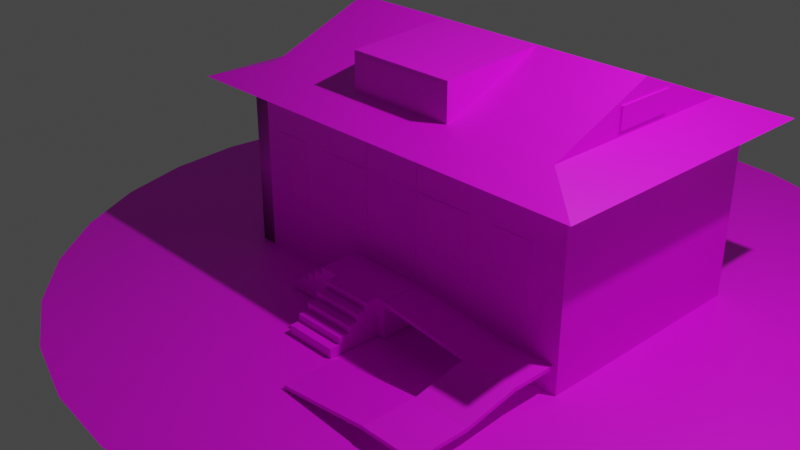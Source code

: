 # Source: museo.blend  (saved by Blender 3.6.11; exported with 4.5.12 LTS)
import bpy
from mathutils import Matrix  # noqa: F401  (used for matrix-valued properties, if any)

bpy.ops.wm.read_factory_settings(use_empty=True)
scene = bpy.context.scene
scene.name = 'Scene'

# ---- collections
col_collection = bpy.data.collections.new('Collection'); scene.collection.children.link(col_collection)

# ---- images (referenced by path relative to the original .blend; pixels are not part of the script)
import os
ASSET_DIR = os.environ.get("B2B_ASSET_DIR", "")  # directory of the original .blend (textures are referenced by path, not embedded)
HERE = os.path.dirname(os.path.abspath(__file__))  # packed textures are extracted next to this script under _unpacked/

def load_image(name, relpath, width, height, colorspace="sRGB"):
    """Load a texture the original file referenced (path relative to the .blend, or extracted next to this script)."""
    p = next((c for c in (os.path.join(HERE, relpath), os.path.join(ASSET_DIR, relpath)) if relpath and os.path.exists(c)), "")
    if p:
        img = bpy.data.images.load(p, check_existing=True)
        img.name = name
    else:  # same state as the original file: an image datablock whose file is absent (Cycles renders it pink)
        img = bpy.data.images.new(name, width, height)
        img.source = "FILE"
        img.filepath = "//" + (relpath or name)
    img.colorspace_settings.name = colorspace
    return img
img_raw_plank_wall_disp_2k_png = load_image('raw_plank_wall_disp_2k.png', 'raw_plank_wall_disp_2k.png', 1024, 1024, 'sRGB')
img_woodplanksworn001_albedo_2k_jpg = load_image('WoodPlanksWorn001_ALBEDO_2K.jpg', 'WoodPlanksWorn001_ALBEDO_2K.jpg', 1024, 1024, 'sRGB')
img_roofshinglesold002_ao_2k_metalness_png = load_image('RoofShinglesOld002_AO_2K_METALNESS.png', 'RoofShinglesOld002_AO_2K_METALNESS.png', 1024, 1024, 'sRGB')
img_windows_glass_3194_3948_small_jpg = load_image('windows_glass_3194_3948_Small.jpg', 'windows_glass_3194_3948_Small.jpg', 1024, 1024, 'sRGB')
img_wood_pattern_001_ambientocclusion_jpg = load_image('Wood_Pattern_001_ambientOcclusion.jpg', 'Wood_Pattern_001_ambientOcclusion.jpg', 1024, 1024, 'sRGB')
img_ganges_river_pebbles_diff_2k_jpg = load_image('ganges_river_pebbles_diff_2k.jpg', 'ganges_river_pebbles_diff_2k.jpg', 1024, 1024, 'sRGB')
img_green_metal_rust_disp_2k_png = load_image('green_metal_rust_disp_2k.png', 'green_metal_rust_disp_2k.png', 1024, 1024, 'sRGB')
img_square_cobblestone_disp_2k_png = load_image('square_cobblestone_disp_2k.png', 'square_cobblestone_disp_2k.png', 1024, 1024, 'sRGB')
img_metal_plate_disp_2k_png = load_image('metal_plate_disp_2k.png', 'metal_plate_disp_2k.png', 1024, 1024, 'sRGB')
img_av49df9b7ac0c2b9bda00_jpg = load_image('av49df9b7ac0c2b9bda00.jpg', 'av49df9b7ac0c2b9bda00.jpg', 1024, 1024, 'sRGB')

# ---- materials (node trees are filled in below, after node groups)
mat_woodwall = bpy.data.materials.new('WoodWall')
mat_woodwall.alpha_threshold = 0.0
mat_woodwall.use_transparent_shadow = False
mat_woodwall.roughness = 0.5
mat_woodwall.line_color = (0.0, 0.0, 0.0, 1.0)
mat_woodpillar = bpy.data.materials.new('WoodPillar')
mat_woodpillar.alpha_threshold = 0.0
mat_woodpillar.use_transparent_shadow = False
mat_woodpillar.diffuse_color = (0.8, 0.6337, 0.4222, 1.0)
mat_woodpillar.roughness = 0.5
mat_woodpillar.line_color = (0.0, 0.0, 0.0, 1.0)
mat_woodroof = bpy.data.materials.new('WoodRoof')
mat_woodroof.use_transparent_shadow = False
mat_window = bpy.data.materials.new('window')
mat_window.use_transparent_shadow = False
mat_door = bpy.data.materials.new('door')
mat_door.alpha_threshold = 0.0
mat_door.use_transparent_shadow = False
mat_door.roughness = 0.5
mat_door.line_color = (0.0, 0.0, 0.0, 1.0)
mat_pebblefloor = bpy.data.materials.new('pebbleFloor')
mat_pebblefloor.alpha_threshold = 0.0
mat_pebblefloor.use_transparent_shadow = False
mat_pebblefloor.roughness = 0.5
mat_pebblefloor.line_color = (0.0, 0.0, 0.0, 1.0)
mat_greenmetalrust = bpy.data.materials.new('greenmetalrust')
mat_greenmetalrust.use_transparent_shadow = False
mat_squarecobblestone = bpy.data.materials.new('SquareCobblestone')
mat_squarecobblestone.use_transparent_shadow = False
mat_metalplate = bpy.data.materials.new('MetalPlate')
mat_metalplate.use_transparent_shadow = False
mat_windowshutter = bpy.data.materials.new('windowshutter')
mat_windowshutter.use_transparent_shadow = False

# ---- material node trees
mat_woodwall.use_nodes = True; mat_woodwall.node_tree.nodes.clear()
_N = mat_woodwall.node_tree.nodes; _L = mat_woodwall.node_tree.links
n0 = _N.new('ShaderNodeOutputMaterial'); n0.name = 'Material Output'; n0.location = (300, 300)
n1 = _N.new('ShaderNodeBsdfPrincipled'); n1.name = 'Principled BSDF'; n1.location = (10, 300)
n1.distribution = 'GGX'
n1.subsurface_method = 'RANDOM_WALK_SKIN'
n1.inputs[3].default_value = 1.45
n1.inputs[27].default_value = (0.0, 0.0, 0.0, 1.0)
n1.inputs[28].default_value = 1.0
n2 = _N.new('ShaderNodeTexImage'); n2.name = 'Image Texture'; n2.location = (-280, 280)
n2.image = img_raw_plank_wall_disp_2k_png
_L.new(n1.outputs[0], n0.inputs[0])
_L.new(n2.outputs[0], n1.inputs[0])
n0.is_active_output = True
mat_woodpillar.use_nodes = True; mat_woodpillar.node_tree.nodes.clear()
_N = mat_woodpillar.node_tree.nodes; _L = mat_woodpillar.node_tree.links
n0 = _N.new('ShaderNodeOutputMaterial'); n0.name = 'Material Output'; n0.location = (300, 300)
n1 = _N.new('ShaderNodeBsdfPrincipled'); n1.name = 'Principled BSDF'; n1.location = (10, 300)
n1.distribution = 'GGX'
n1.subsurface_method = 'RANDOM_WALK_SKIN'
n1.inputs[3].default_value = 1.45
n1.inputs[27].default_value = (0.0, 0.0, 0.0, 1.0)
n1.inputs[28].default_value = 1.0
n2 = _N.new('ShaderNodeTexImage'); n2.name = 'Image Texture'; n2.location = (-280, 280)
n2.image = img_woodplanksworn001_albedo_2k_jpg
n2.extension = 'CLIP'
_L.new(n1.outputs[0], n0.inputs[0])
_L.new(n2.outputs[0], n1.inputs[0])
n0.is_active_output = True
mat_woodroof.use_nodes = True; mat_woodroof.node_tree.nodes.clear()
_N = mat_woodroof.node_tree.nodes; _L = mat_woodroof.node_tree.links
n0 = _N.new('ShaderNodeBsdfPrincipled'); n0.name = 'Principled BSDF'; n0.location = (10, 300)
n0.distribution = 'GGX'
n0.subsurface_method = 'RANDOM_WALK_SKIN'
n0.inputs[3].default_value = 1.45
n0.inputs[27].default_value = (0.0, 0.0, 0.0, 1.0)
n0.inputs[28].default_value = 1.0
n1 = _N.new('ShaderNodeOutputMaterial'); n1.name = 'Material Output'; n1.location = (300, 300)
n2 = _N.new('ShaderNodeTexImage'); n2.name = 'Image Texture'; n2.location = (-280, 280)
n2.image = img_roofshinglesold002_ao_2k_metalness_png
_L.new(n0.outputs[0], n1.inputs[0])
_L.new(n2.outputs[0], n0.inputs[0])
n1.is_active_output = True
mat_window.use_nodes = True; mat_window.node_tree.nodes.clear()
_N = mat_window.node_tree.nodes; _L = mat_window.node_tree.links
n0 = _N.new('ShaderNodeBsdfPrincipled'); n0.name = 'Principled BSDF'; n0.location = (10, 300)
n0.distribution = 'GGX'
n0.subsurface_method = 'RANDOM_WALK_SKIN'
n0.inputs[3].default_value = 1.45
n0.inputs[27].default_value = (0.0, 0.0, 0.0, 1.0)
n0.inputs[28].default_value = 1.0
n1 = _N.new('ShaderNodeOutputMaterial'); n1.name = 'Material Output'; n1.location = (300, 300)
n2 = _N.new('ShaderNodeTexImage'); n2.name = 'Image Texture'; n2.location = (-280, 280)
n2.image = img_windows_glass_3194_3948_small_jpg
_L.new(n0.outputs[0], n1.inputs[0])
_L.new(n2.outputs[0], n0.inputs[0])
n1.is_active_output = True
mat_door.use_nodes = True; mat_door.node_tree.nodes.clear()
_N = mat_door.node_tree.nodes; _L = mat_door.node_tree.links
n0 = _N.new('ShaderNodeOutputMaterial'); n0.name = 'Material Output'; n0.location = (300, 300)
n1 = _N.new('ShaderNodeBsdfPrincipled'); n1.name = 'Principled BSDF'; n1.location = (10, 300)
n1.distribution = 'GGX'
n1.subsurface_method = 'RANDOM_WALK_SKIN'
n1.inputs[3].default_value = 1.45
n1.inputs[27].default_value = (0.0, 0.0, 0.0, 1.0)
n1.inputs[28].default_value = 1.0
n2 = _N.new('ShaderNodeTexImage'); n2.name = 'Image Texture'; n2.location = (-280, 280)
n2.image = img_wood_pattern_001_ambientocclusion_jpg
_L.new(n1.outputs[0], n0.inputs[0])
_L.new(n2.outputs[0], n1.inputs[0])
n0.is_active_output = True
mat_pebblefloor.use_nodes = True; mat_pebblefloor.node_tree.nodes.clear()
_N = mat_pebblefloor.node_tree.nodes; _L = mat_pebblefloor.node_tree.links
n0 = _N.new('ShaderNodeOutputMaterial'); n0.name = 'Material Output'; n0.location = (300, 300)
n1 = _N.new('ShaderNodeBsdfPrincipled'); n1.name = 'Principled BSDF'; n1.location = (10, 300)
n1.distribution = 'GGX'
n1.subsurface_method = 'RANDOM_WALK_SKIN'
n1.inputs[3].default_value = 1.45
n1.inputs[27].default_value = (0.0, 0.0, 0.0, 1.0)
n1.inputs[28].default_value = 1.0
n2 = _N.new('ShaderNodeTexImage'); n2.name = 'Image Texture'; n2.location = (-280, 280)
n2.image = img_ganges_river_pebbles_diff_2k_jpg
_L.new(n1.outputs[0], n0.inputs[0])
_L.new(n2.outputs[0], n1.inputs[0])
n0.is_active_output = True
mat_greenmetalrust.use_nodes = True; mat_greenmetalrust.node_tree.nodes.clear()
_N = mat_greenmetalrust.node_tree.nodes; _L = mat_greenmetalrust.node_tree.links
n0 = _N.new('ShaderNodeBsdfPrincipled'); n0.name = 'Principled BSDF'; n0.location = (10, 300)
n0.distribution = 'GGX'
n0.subsurface_method = 'RANDOM_WALK_SKIN'
n0.inputs[3].default_value = 1.45
n0.inputs[27].default_value = (0.0, 0.0, 0.0, 1.0)
n0.inputs[28].default_value = 1.0
n1 = _N.new('ShaderNodeOutputMaterial'); n1.name = 'Material Output'; n1.location = (300, 300)
n2 = _N.new('ShaderNodeTexImage'); n2.name = 'Image Texture'; n2.location = (-280, 280)
n2.image = img_green_metal_rust_disp_2k_png
_L.new(n0.outputs[0], n1.inputs[0])
_L.new(n2.outputs[0], n0.inputs[0])
n1.is_active_output = True
mat_squarecobblestone.use_nodes = True; mat_squarecobblestone.node_tree.nodes.clear()
_N = mat_squarecobblestone.node_tree.nodes; _L = mat_squarecobblestone.node_tree.links
n0 = _N.new('ShaderNodeBsdfPrincipled'); n0.name = 'Principled BSDF'; n0.location = (10, 300)
n0.distribution = 'GGX'
n0.subsurface_method = 'RANDOM_WALK_SKIN'
n0.inputs[3].default_value = 1.45
n0.inputs[27].default_value = (0.0, 0.0, 0.0, 1.0)
n0.inputs[28].default_value = 1.0
n1 = _N.new('ShaderNodeOutputMaterial'); n1.name = 'Material Output'; n1.location = (300, 300)
n2 = _N.new('ShaderNodeTexImage'); n2.name = 'Image Texture'; n2.location = (-280, 280)
n2.image = img_square_cobblestone_disp_2k_png
_L.new(n0.outputs[0], n1.inputs[0])
_L.new(n2.outputs[0], n0.inputs[0])
n1.is_active_output = True
mat_metalplate.use_nodes = True; mat_metalplate.node_tree.nodes.clear()
_N = mat_metalplate.node_tree.nodes; _L = mat_metalplate.node_tree.links
n0 = _N.new('ShaderNodeBsdfPrincipled'); n0.name = 'Principled BSDF'; n0.location = (10, 300)
n0.distribution = 'GGX'
n0.subsurface_method = 'RANDOM_WALK_SKIN'
n0.inputs[3].default_value = 1.45
n0.inputs[27].default_value = (0.0, 0.0, 0.0, 1.0)
n0.inputs[28].default_value = 1.0
n1 = _N.new('ShaderNodeOutputMaterial'); n1.name = 'Material Output'; n1.location = (300, 300)
n2 = _N.new('ShaderNodeTexImage'); n2.name = 'Image Texture'; n2.location = (-280, 280)
n2.image = img_metal_plate_disp_2k_png
_L.new(n0.outputs[0], n1.inputs[0])
_L.new(n2.outputs[0], n0.inputs[0])
n1.is_active_output = True
mat_windowshutter.use_nodes = True; mat_windowshutter.node_tree.nodes.clear()
_N = mat_windowshutter.node_tree.nodes; _L = mat_windowshutter.node_tree.links
n0 = _N.new('ShaderNodeBsdfPrincipled'); n0.name = 'Principled BSDF'; n0.location = (10, 300)
n0.distribution = 'GGX'
n0.subsurface_method = 'RANDOM_WALK_SKIN'
n0.inputs[3].default_value = 1.45
n0.inputs[27].default_value = (0.0, 0.0, 0.0, 1.0)
n0.inputs[28].default_value = 1.0
n1 = _N.new('ShaderNodeOutputMaterial'); n1.name = 'Material Output'; n1.location = (300, 300)
n2 = _N.new('ShaderNodeTexImage'); n2.name = 'Image Texture'; n2.location = (-280, 280)
n2.image = img_av49df9b7ac0c2b9bda00_jpg
_L.new(n0.outputs[0], n1.inputs[0])
_L.new(n2.outputs[0], n0.inputs[0])
n1.is_active_output = True

# ---- world
world_world = bpy.data.worlds.new('World'); scene.world = world_world
world_world.use_nodes = True; world_world.node_tree.nodes.clear()
_N = world_world.node_tree.nodes; _L = world_world.node_tree.links
n0 = _N.new('ShaderNodeOutputWorld'); n0.name = 'World Output'; n0.location = (300, 300)
n1 = _N.new('ShaderNodeBackground'); n1.name = 'Background'; n1.location = (10, 300)
n1.inputs[0].default_value = (0.05088, 0.05088, 0.05088, 1.0)
_L.new(n1.outputs[0], n0.inputs[0])
n0.is_active_output = True
world_world.color = (0.05088, 0.05088, 0.05088)
world_world.use_sun_shadow = False
world_world.sun_shadow_jitter_overblur = 0.0

# ---- cameras
cam_camera = bpy.data.cameras.new('Camera')
cam_camera.clip_end = 100.0
cam_camera.ortho_scale = 7.314

# ---- lights
light_light = bpy.data.lights.new('Light', 'POINT')
light_light.transmission_factor = 0.0
light_light.energy = 1000.0
light_light.shadow_soft_size = 0.1
light_light.shadow_maximum_resolution = 0.006
light_light.use_absolute_resolution = True

# ---- meshes
me_cube_006 = bpy.data.meshes.new('Cube.006')
me_cube_006.from_pydata([(-1.0, -1.0, -1.0), (-1.0, -1.0, 1.0), (-1.0, 1.0, -1.0), (-1.0, 1.0, 1.0), (1.0, -1.0, -1.0), (1.0, -1.0, 1.0), (1.0, 1.0, -1.0), (1.0, 1.0, 1.0)], [], [(0, 1, 3, 2), (2, 3, 7, 6), (6, 7, 5, 4), (4, 5, 1, 0), (2, 6, 4, 0), (7, 3, 1, 5)])
_uv = me_cube_006.uv_layers.new(name='UVMap')
_uv.uv.foreach_set('vector', [8.94e-09, 0.6667, 1.655e-09, 0.3333, 0.08333, 0.3333, 0.08333, 0.6667, 0.08333, 0.6667, 0.08333, 0.3333, 0.1667, 0.3333, 0.1667, 0.6667, 0.1667, 0.6667, 0.1667, 0.3333, 0.25, 0.3333, 0.25, 0.6667, 0.003922, 1.001, 0.003922, 0.00851, 1.0, 0.00851, 1.0, 1.001, 0.1667, 1.0, 0.1667, 0.6667, 0.25, 0.6667, 0.25, 1.0, 0.1667, 0.3333, 0.1667, -1.457e-08, 0.25, -2.186e-08, 0.25, 0.3333])
me_cube_006.materials.append(mat_woodwall)
me_cube_006.update()
me_cube_007 = bpy.data.meshes.new('Cube.007')
me_cube_007.from_pydata([(-1.0, -1.0, -1.0), (-1.0, -1.0, 1.0), (-1.0, 1.0, -1.0), (-1.0, 1.0, 1.0), (1.0, -1.0, -1.0), (1.0, -1.0, 1.0), (1.0, 1.0, -1.0), (1.0, 1.0, 1.0)], [], [(0, 1, 3, 2), (2, 3, 7, 6), (6, 7, 5, 4), (4, 5, 1, 0), (2, 6, 4, 0), (7, 3, 1, 5)])
_uv = me_cube_007.uv_layers.new(name='UVMap')
_uv.uv.foreach_set('vector', [0.375, 0.0, 0.625, 0.0, 0.625, 0.25, 0.375, 0.25, 0.9973, 0.03608, 0.9964, 1.006, -9.224e-05, 1.003, 0.0008145, 0.03323, 0.375, 0.5, 0.625, 0.5, 0.625, 0.75, 0.375, 0.75, 0.375, 0.75, 0.625, 0.75, 0.625, 1.0, 0.375, 1.0, 0.125, 0.5, 0.375, 0.5, 0.375, 0.75, 0.125, 0.75, 0.625, 0.5, 0.875, 0.5, 0.875, 0.75, 0.625, 0.75])
me_cube_007.materials.append(mat_woodwall)
me_cube_007.update()
me_cube_008 = bpy.data.meshes.new('Cube.008')
me_cube_008.from_pydata([(-1.0, -1.0, -1.0), (-1.0, -1.0, 1.0), (-1.0, 1.0, -1.0), (-1.0, 1.0, 1.0), (1.0, -1.0, -1.0), (1.0, -1.0, 1.0), (1.0, 1.0, -1.0), (1.0, 1.0, 1.0)], [], [(0, 1, 3, 2), (2, 3, 7, 6), (6, 7, 5, 4), (4, 5, 1, 0), (2, 6, 4, 0), (7, 3, 1, 5)])
_uv = me_cube_008.uv_layers.new(name='UVMap')
_uv.uv.foreach_set('vector', [8.94e-09, 0.6667, 1.655e-09, 0.3333, 0.08333, 0.3333, 0.08333, 0.6667, 0.002127, 1.006, 0.002127, 0.00851, 1.003, 0.00851, 1.003, 1.006, 0.001794, 1.001, 0.001794, 0.003588, 0.08513, 0.003588, 0.08513, 1.001, 0.25, 0.6667, 0.25, 0.3333, 0.3333, 0.3333, 0.3333, 0.6667, 0.1667, 1.0, 0.1667, 0.6667, 0.25, 0.6667, 0.25, 1.0, 0.1667, 0.3333, 0.1667, -1.457e-08, 0.25, -2.186e-08, 0.25, 0.3333])
me_cube_008.materials.append(mat_woodwall)
me_cube_008.update()
me_cube_009 = bpy.data.meshes.new('Cube.009')
me_cube_009.from_pydata([(-1.0, -1.0, -1.0), (-1.0, -1.0, 1.0), (-1.0, 1.0, -1.0), (-1.0, 1.0, 1.0), (1.0, -1.0, -1.0), (1.0, -1.0, 1.0), (1.0, 1.0, -1.0), (1.0, 1.0, 1.0)], [], [(0, 1, 3, 2), (2, 3, 7, 6), (6, 7, 5, 4), (4, 5, 1, 0), (2, 6, 4, 0), (7, 3, 1, 5)])
_uv = me_cube_009.uv_layers.new(name='UVMap')
_uv.uv.foreach_set('vector', [0.001941, 1.005, 0.001941, -0.001961, 0.07526, -0.001961, 0.07526, 1.005, 0.375, 0.25, 0.625, 0.25, 0.625, 0.5, 0.375, 0.5, 0.9026, 1.003, 0.9026, 0.005883, 0.9981, 0.005883, 0.9981, 1.003, 1.003, 0.004883, 1.003, 1.007, 0.001941, 1.007, 0.001941, 0.004883, 0.125, 0.5, 0.375, 0.5, 0.375, 0.75, 0.125, 0.75, 0.625, 0.5, 0.875, 0.5, 0.875, 0.75, 0.625, 0.75])
me_cube_009.materials.append(mat_woodwall)
me_cube_009.update()
me_cube_010 = bpy.data.meshes.new('Cube.010')
me_cube_010.from_pydata([(-1.0, -1.0, -1.0), (-1.0, -1.0, 1.0), (-1.0, 1.0, -1.0), (-1.0, 1.0, 1.0), (1.0, -1.0, -1.0), (1.0, -1.0, 1.0), (1.0, 1.0, -1.0), (1.0, 1.0, 1.0)], [], [(0, 1, 3, 2), (2, 3, 7, 6), (6, 7, 5, 4), (4, 5, 1, 0), (2, 6, 4, 0), (7, 3, 1, 5)])
_uv = me_cube_010.uv_layers.new(name='UVMap')
_uv.uv.foreach_set('vector', [0.121, 0.9999, 0.121, 0.0001, 0.2186, 0.0001, 0.2186, 0.9999, 9.996e-05, 0.6667, 0.1667, 0.6667, 0.1667, 0.8333, 9.996e-05, 0.8333, 9.996e-05, 0.8333, 0.1667, 0.8333, 0.1667, 0.9999, 9.996e-05, 0.9999, 0.3998, 0.0421, 0.3998, 0.9917, 0.2707, 0.9917, 0.2707, 0.0421, 9.998e-05, 0.6665, 0.6665, 0.6665, 0.6665, 9.998e-05, 9.998e-05, 9.998e-05, 0.1667, 0.8333, 0.3333, 0.8333, 0.3333, 0.9999, 0.1667, 0.9999])
me_cube_010.materials.append(mat_woodpillar)
me_cube_010.update()
me_cube_011 = bpy.data.meshes.new('Cube.011')
me_cube_011.from_pydata([(-1.1, -1.0, -1.0), (-1.1, 1.0, -1.0), (1.1, -1.0, -1.0), (1.1, 1.0, -1.0), (-0.8391, -0.7143, 1.0), (-0.8391, 0.7143, 1.0), (0.8391, -0.7143, 1.0), (0.8391, 0.7143, 1.0), (-0.8391, 0.0, 6.0), (0.8391, 0.0, 6.0), (0.2797, 0.0, 6.0), (-0.2797, 0.0, 6.0), (0.2797, -0.7143, 5.262), (-0.2797, -0.7143, 5.262), (-0.2797, -0.7143, 1.0), (0.2797, -0.7143, 1.0)], [], [(1, 3, 2, 0), (8, 4, 14, 15, 6, 9, 10, 11), (4, 8, 5), (2, 6, 15, 14, 4, 0), (7, 9, 6), (5, 8, 11, 10, 9, 7), (0, 4, 5, 1), (3, 7, 6, 2), (1, 5, 7, 3), (12, 13, 14, 15), (11, 14, 13), (15, 10, 12), (12, 10, 11, 13)])
_uv = me_cube_011.uv_layers.new(name='UVMap')
_uv.uv.foreach_set('vector', [0.2173, 0.7605, 0.2173, 0.9995, 4.836e-09, 0.9995, -5.611e-09, 0.7605, 0.9687, 0.8364, 0.9687, 0.2932, 0.6464, 0.2932, 0.3241, 0.2932, 0.001742, 0.2932, 0.001743, 0.8364, 0.3241, 0.8364, 0.6464, 0.8364, 0.5645, 0.2279, 0.4869, 0.7706, 0.4093, 0.2279, 0.09622, 0.2195, 0.2032, 0.002183, 0.4326, 0.002183, 0.6619, 0.002183, 0.8913, 0.002183, 0.9983, 0.2195, 0.5095, 0.3413, 0.4734, 0.8852, 0.4272, 0.344, 0.1241, 0.1934, 0.1241, 0.7366, 0.3411, 0.7366, 0.5581, 0.7366, 0.775, 0.7366, 0.775, 0.1934, 0.01646, 0.22, 0.1445, 0.001648, 0.797, 0.001237, 0.9299, 0.2195, 0.99, 0.3261, 0.8473, 0.5444, 0.1336, 0.5444, -0.009089, 0.3261, 0.9822, 0.002577, 0.8676, 0.2196, 0.1224, 0.2182, 0.005277, 0.0006905, 0.4038, 0.1602, 0.7336, 0.1602, 0.7336, 0.6233, 0.4038, 0.6233, 0.04807, 0.9112, 0.9506, 0.3271, 0.9571, 0.8715, 0.1831, 0.2248, 0.8386, 0.6257, 0.1832, 0.6219, 0.3698, 0.7651, 0.3698, 0.2369, 0.7599, 0.2369, 0.7599, 0.7651])
me_cube_011.materials.append(mat_woodroof)
me_cube_011.update()
me_cube = bpy.data.meshes.new('Cube')
me_cube.from_pydata([(-1.959, -0.3874, -0.1409), (-1.959, -0.3874, 0.1175), (-1.959, 0.3874, -0.1409), (-1.959, 0.3874, 0.1175), (1.959, -0.3874, -0.1409), (1.959, -0.3874, 0.1175), (1.959, 0.3874, -0.1409), (1.959, 0.3874, 0.1175)], [], [(0, 1, 3, 2), (2, 3, 7, 6), (6, 7, 5, 4), (4, 5, 1, 0), (2, 6, 4, 0), (7, 3, 1, 5)])
_uv = me_cube.uv_layers.new(name='UVMap')
_uv.uv.foreach_set('vector', [0.3073, 0.201, 0.3073, 0.6359, 0.4255, 0.6359, 0.4255, 0.201, 0.375, 0.25, 0.625, 0.25, 0.625, 0.5, 0.375, 0.5, 0.513, 0.2077, 0.513, 0.6342, 0.3956, 0.6342, 0.3956, 0.2077, 0.375, 0.75, 0.625, 0.75, 0.625, 1.0, 0.375, 1.0, 0.125, 0.5, 0.375, 0.5, 0.375, 0.75, 0.125, 0.75, 0.625, 0.5, 0.875, 0.5, 0.875, 0.75, 0.625, 0.75])
me_cube.materials.append(mat_window)
me_cube.update()
me_cube_001 = bpy.data.meshes.new('Cube.001')
me_cube_001.from_pydata([(-1.959, -0.3874, -0.1409), (-1.959, -0.3874, 0.1175), (-1.959, 0.3874, -0.1409), (-1.959, 0.3874, 0.1175), (-1.817, -0.3874, -0.1409), (-1.817, -0.3874, 0.1175), (-1.817, 0.3874, -0.1409), (-1.817, 0.3874, 0.1175)], [], [(0, 1, 3, 2), (2, 3, 7, 6), (6, 7, 5, 4), (4, 5, 1, 0), (2, 6, 4, 0), (7, 3, 1, 5)])
_uv = me_cube_001.uv_layers.new(name='UVMap')
_uv.uv.foreach_set('vector', [0.2812, 0.4235, 0.2812, 0.1982, 0.3953, 0.1982, 0.3953, 0.4235, 0.375, 0.25, 0.625, 0.25, 0.625, 0.5, 0.375, 0.5, 0.375, 0.5, 0.625, 0.5, 0.625, 0.75, 0.375, 0.75, 0.375, 0.75, 0.625, 0.75, 0.625, 1.0, 0.375, 1.0, 0.125, 0.5, 0.375, 0.5, 0.375, 0.75, 0.125, 0.75, 0.625, 0.5, 0.875, 0.5, 0.875, 0.75, 0.625, 0.75])
me_cube_001.materials.append(mat_window)
me_cube_001.update()
me_cube_002 = bpy.data.meshes.new('Cube.002')
me_cube_002.from_pydata([(-1.959, -0.3874, -0.1409), (-1.959, -0.3874, 0.1175), (-1.959, 0.3874, -0.1409), (-1.959, 0.3874, 0.1175), (-1.817, -0.3874, -0.1409), (-1.817, -0.3874, 0.1175), (-1.817, 0.3874, -0.1409), (-1.817, 0.3874, 0.1175)], [], [(0, 1, 3, 2), (2, 3, 7, 6), (6, 7, 5, 4), (4, 5, 1, 0), (2, 6, 4, 0), (7, 3, 1, 5)])
_uv = me_cube_002.uv_layers.new(name='UVMap')
_uv.uv.foreach_set('vector', [0.2769, 0.5385, 0.2769, 0.3119, 0.3985, 0.3119, 0.3985, 0.5385, 0.375, 0.25, 0.625, 0.25, 0.625, 0.5, 0.375, 0.5, 0.375, 0.5, 0.625, 0.5, 0.625, 0.75, 0.375, 0.75, 0.375, 0.75, 0.625, 0.75, 0.625, 1.0, 0.375, 1.0, 0.125, 0.5, 0.375, 0.5, 0.375, 0.75, 0.125, 0.75, 0.625, 0.5, 0.875, 0.5, 0.875, 0.75, 0.625, 0.75])
me_cube_002.materials.append(mat_window)
me_cube_002.update()
me_cube_003 = bpy.data.meshes.new('Cube.003')
me_cube_003.from_pydata([(-1.959, -0.3874, -0.4546), (-1.959, -0.3874, 0.3225), (-1.959, 0.3874, -0.4546), (-1.959, 0.3874, 0.3225), (-1.817, -0.3874, -0.4546), (-1.817, -0.3874, 0.3225), (-1.817, 0.3874, -0.4546), (-1.817, 0.3874, 0.3225)], [], [(0, 1, 3, 2), (2, 3, 7, 6), (6, 7, 5, 4), (4, 5, 1, 0), (2, 6, 4, 0), (7, 3, 1, 5)])
_uv = me_cube_003.uv_layers.new(name='UVMap')
_uv.uv.foreach_set('vector', [0.000961, 0.002461, 2.014, 0.002461, 2.014, 0.9981, 0.000961, 0.9981, 0.375, 0.25, 0.625, 0.25, 0.625, 0.5, 0.375, 0.5, 0.375, 0.5, 0.625, 0.5, 0.625, 0.75, 0.375, 0.75, 0.375, 0.75, 0.625, 0.75, 0.625, 1.0, 0.375, 1.0, 0.125, 0.5, 0.375, 0.5, 0.375, 0.75, 0.125, 0.75, 0.625, 0.5, 0.875, 0.5, 0.875, 0.75, 0.625, 0.75])
me_cube_003.materials.append(mat_door)
me_cube_003.update()
me_cube_004 = bpy.data.meshes.new('Cube.004')
me_cube_004.from_pydata([(-1.959, -0.3874, -0.1409), (-1.959, -0.3874, 0.1175), (-1.959, 0.3874, -0.1409), (-1.959, 0.3874, 0.1175), (-1.817, -0.3874, -0.1409), (-1.817, -0.3874, 0.1175), (-1.817, 0.3874, -0.1409), (-1.817, 0.3874, 0.1175)], [], [(0, 1, 3, 2), (2, 3, 7, 6), (6, 7, 5, 4), (4, 5, 1, 0), (2, 6, 4, 0), (7, 3, 1, 5)])
_uv = me_cube_004.uv_layers.new(name='UVMap')
_uv.uv.foreach_set('vector', [0.2814, 0.5252, 0.2814, 0.3166, 0.3972, 0.3166, 0.3972, 0.5252, 0.375, 0.25, 0.625, 0.25, 0.625, 0.5, 0.375, 0.5, 0.375, 0.5, 0.625, 0.5, 0.625, 0.75, 0.375, 0.75, 0.375, 0.75, 0.625, 0.75, 0.625, 1.0, 0.375, 1.0, 0.125, 0.5, 0.375, 0.5, 0.375, 0.75, 0.125, 0.75, 0.625, 0.5, 0.875, 0.5, 0.875, 0.75, 0.625, 0.75])
me_cube_004.materials.append(mat_window)
me_cube_004.update()
me_cube_005 = bpy.data.meshes.new('Cube.005')
me_cube_005.from_pydata([(-1.959, -0.3874, -0.1409), (-1.959, -0.3874, 0.1175), (-1.959, 0.3874, -0.1409), (-1.959, 0.3874, 0.1175), (-1.817, -0.3874, -0.1409), (-1.817, -0.3874, 0.1175), (-1.817, 0.3874, -0.1409), (-1.817, 0.3874, 0.1175)], [], [(0, 1, 3, 2), (2, 3, 7, 6), (6, 7, 5, 4), (4, 5, 1, 0), (2, 6, 4, 0), (7, 3, 1, 5)])
_uv = me_cube_005.uv_layers.new(name='UVMap')
_uv.uv.foreach_set('vector', [0.3673, 0.539, 0.3673, 0.3114, 0.4798, 0.3114, 0.4798, 0.539, 0.375, 0.25, 0.625, 0.25, 0.625, 0.5, 0.375, 0.5, 0.375, 0.5, 0.625, 0.5, 0.625, 0.75, 0.375, 0.75, 0.375, 0.75, 0.625, 0.75, 0.625, 1.0, 0.375, 1.0, 0.125, 0.5, 0.375, 0.5, 0.375, 0.75, 0.125, 0.75, 0.625, 0.5, 0.875, 0.5, 0.875, 0.75, 0.625, 0.75])
me_cube_005.materials.append(mat_window)
me_cube_005.update()
me_cube_012 = bpy.data.meshes.new('Cube.012')
me_cube_012.from_pydata([(-1.959, -0.3874, -0.1409), (-1.959, -0.3874, 0.1175), (-1.959, 0.3874, -0.1409), (-1.959, 0.3874, 0.1175), (-1.817, -0.3874, -0.1409), (-1.817, -0.3874, 0.1175), (-1.817, 0.3874, -0.1409), (-1.817, 0.3874, 0.1175)], [], [(0, 1, 3, 2), (2, 3, 7, 6), (6, 7, 5, 4), (4, 5, 1, 0), (2, 6, 4, 0), (7, 3, 1, 5)])
_uv = me_cube_012.uv_layers.new(name='UVMap')
_uv.uv.foreach_set('vector', [0.1644, 0.2971, 0.1644, 0.526, 0.07605, 0.526, 0.07605, 0.2971, 0.375, 0.25, 0.625, 0.25, 0.625, 0.5, 0.375, 0.5, 0.375, 0.5, 0.625, 0.5, 0.625, 0.75, 0.375, 0.75, 0.375, 0.75, 0.625, 0.75, 0.625, 1.0, 0.375, 1.0, 0.125, 0.5, 0.375, 0.5, 0.375, 0.75, 0.125, 0.75, 0.625, 0.5, 0.875, 0.5, 0.875, 0.75, 0.625, 0.75])
me_cube_012.materials.append(mat_window)
me_cube_012.update()
me_cube_014 = bpy.data.meshes.new('Cube.014')
me_cube_014.from_pydata([(-1.959, -0.3874, -0.1409), (-1.959, -0.3874, 0.1175), (-1.959, 0.3874, -0.1409), (-1.959, 0.3874, 0.1175), (-1.817, -0.3874, -0.1409), (-1.817, -0.3874, 0.1175), (-1.817, 0.3874, -0.1409), (-1.817, 0.3874, 0.1175)], [], [(0, 1, 3, 2), (2, 3, 7, 6), (6, 7, 5, 4), (4, 5, 1, 0), (2, 6, 4, 0), (7, 3, 1, 5)])
_uv = me_cube_014.uv_layers.new(name='UVMap')
_uv.uv.foreach_set('vector', [0.1932, 0.3059, 0.1932, 0.5263, 0.1036, 0.5263, 0.1036, 0.3059, 0.375, 0.25, 0.625, 0.25, 0.625, 0.5, 0.375, 0.5, 0.375, 0.5, 0.625, 0.5, 0.625, 0.75, 0.375, 0.75, 0.375, 0.75, 0.625, 0.75, 0.625, 1.0, 0.375, 1.0, 0.125, 0.5, 0.375, 0.5, 0.375, 0.75, 0.125, 0.75, 0.625, 0.5, 0.875, 0.5, 0.875, 0.75, 0.625, 0.75])
me_cube_014.materials.append(mat_window)
me_cube_014.update()
me_cube_015 = bpy.data.meshes.new('Cube.015')
me_cube_015.from_pydata([(-1.959, -0.3874, -0.1409), (-1.959, -0.3874, 0.1175), (-1.959, 0.3874, -0.1409), (-1.959, 0.3874, 0.1175), (-1.817, -0.3874, -0.1409), (-1.817, -0.3874, 0.1175), (-1.817, 0.3874, -0.1409), (-1.817, 0.3874, 0.1175)], [], [(0, 1, 3, 2), (2, 3, 7, 6), (6, 7, 5, 4), (4, 5, 1, 0), (2, 6, 4, 0), (7, 3, 1, 5)])
_uv = me_cube_015.uv_layers.new(name='UVMap')
_uv.uv.foreach_set('vector', [0.1638, 0.3024, 0.1638, 0.6372, 0.1032, 0.6372, 0.1032, 0.3024, 0.375, 0.25, 0.625, 0.25, 0.625, 0.5, 0.375, 0.5, 0.375, 0.5, 0.625, 0.5, 0.625, 0.75, 0.375, 0.75, 0.375, 0.75, 0.625, 0.75, 0.625, 1.0, 0.375, 1.0, 0.125, 0.5, 0.375, 0.5, 0.375, 0.75, 0.125, 0.75, 0.625, 0.5, 0.875, 0.5, 0.875, 0.75, 0.625, 0.75])
me_cube_015.materials.append(mat_window)
me_cube_015.update()
me_cube_017 = bpy.data.meshes.new('Cube.017')
me_cube_017.from_pydata([(-1.959, -0.3874, -0.1409), (-1.959, -0.3874, 0.1175), (-1.959, 0.3874, -0.1409), (-1.959, 0.3874, 0.1175), (-1.817, -0.3874, -0.1409), (-1.817, -0.3874, 0.1175), (-1.817, 0.3874, -0.1409), (-1.817, 0.3874, 0.1175)], [], [(0, 1, 3, 2), (2, 3, 7, 6), (6, 7, 5, 4), (4, 5, 1, 0), (2, 6, 4, 0), (7, 3, 1, 5)])
_uv = me_cube_017.uv_layers.new(name='UVMap')
_uv.uv.foreach_set('vector', [0.3947, 0.3075, 0.3947, 0.6374, 0.3375, 0.6374, 0.3375, 0.3075, 0.375, 0.25, 0.625, 0.25, 0.625, 0.5, 0.375, 0.5, 0.375, 0.5, 0.625, 0.5, 0.625, 0.75, 0.375, 0.75, 0.375, 0.75, 0.625, 0.75, 0.625, 1.0, 0.375, 1.0, 0.125, 0.5, 0.375, 0.5, 0.375, 0.75, 0.125, 0.75, 0.625, 0.5, 0.875, 0.5, 0.875, 0.75, 0.625, 0.75])
me_cube_017.materials.append(mat_window)
me_cube_017.update()
me_circle = bpy.data.meshes.new('Circle')
me_circle.from_pydata([(0.0, 1.0, 0.0), (-0.1951, 0.9808, 0.0), (-0.3827, 0.9239, 0.0), (-0.5556, 0.8315, 0.0), (-0.7071, 0.7071, 0.0), (-0.8315, 0.5556, 0.0), (-0.9239, 0.3827, 0.0), (-0.9808, 0.1951, 0.0), (-1.0, 0.0, 0.0), (-0.9808, -0.1951, 0.0), (-0.9239, -0.3827, 0.0), (-0.8315, -0.5556, 0.0), (-0.7071, -0.7071, 0.0), (-0.5556, -0.8315, 0.0), (-0.3827, -0.9239, 0.0), (-0.1951, -0.9808, 0.0), (0.0, -1.0, 0.0), (0.1951, -0.9808, 0.0), (0.3827, -0.9239, 0.0), (0.5556, -0.8315, 0.0), (0.7071, -0.7071, 0.0), (0.8315, -0.5556, 0.0), (0.9239, -0.3827, 0.0), (0.9808, -0.1951, 0.0), (1.0, 0.0, 0.0), (0.9808, 0.1951, 0.0), (0.9239, 0.3827, 0.0), (0.8315, 0.5556, 0.0), (0.7071, 0.7071, 0.0), (0.5556, 0.8315, 0.0), (0.3827, 0.9239, 0.0), (0.1951, 0.9808, 0.0)], [], [(1, 2, 3, 4, 5, 6, 7, 8, 9, 10, 11, 12, 13, 14, 15, 16, 17, 18, 19, 20, 21, 22, 23, 24, 25, 26, 27, 28, 29, 30, 31, 0)])
_uv = me_circle.uv_layers.new(name='UVMap')
_uv.uv.foreach_set('vector', [3.101, 0.2438, 3.101, 0.7562, 3.001, 1.259, 2.805, 1.732, 2.52, 2.158, 2.158, 2.52, 1.732, 2.805, 1.259, 3.001, 0.7562, 3.101, 0.2438, 3.101, -0.2587, 3.001, -0.7321, 2.805, -1.158, 2.52, -1.52, 2.158, -1.805, 1.732, -2.001, 1.259, -2.101, 0.7562, -2.101, 0.2438, -2.001, -0.2587, -1.805, -0.7321, -1.52, -1.158, -1.158, -1.52, -0.7321, -1.805, -0.2587, -2.001, 0.2438, -2.101, 0.7562, -2.101, 1.259, -2.001, 1.732, -1.805, 2.158, -1.52, 2.52, -1.158, 2.805, -0.7321, 3.001, -0.2587])
me_circle.materials.append(mat_pebblefloor)
me_circle.update()
me_cube_018 = bpy.data.meshes.new('Cube.018')
me_cube_018.from_pydata([(-1.0, -1.0, -1.0), (-1.0, 1.0, -1.0), (-1.0, 1.0, 1.0), (1.0, -1.0, -1.0), (1.0, 1.0, -1.0), (1.0, 1.0, 1.0), (-1.0, -1.0, -0.51), (-1.0, 0.51, 1.0), (-1.0, -0.6225, -0.51), (-1.0, -0.6225, -0.1325), (-1.0, -0.245, -0.1325), (-1.0, -0.245, 0.245), (-1.0, 0.1325, 0.245), (-1.0, 0.1325, 0.6225), (-1.0, 0.51, 0.6225), (1.0, 0.51, 1.0), (1.0, -1.0, -0.51), (1.0, 0.51, 0.6225), (1.0, 0.1325, 0.6225), (1.0, 0.1325, 0.245), (1.0, -0.245, 0.245), (1.0, -0.245, -0.1325), (1.0, -0.6225, -0.1325), (1.0, -0.6225, -0.51)], [], [(5, 2, 7, 15), (1, 2, 5, 4), (0, 6, 8, 9, 10, 11, 12, 13, 14, 7, 2, 1), (1, 4, 3, 0), (4, 5, 15, 17, 18, 19, 20, 21, 22, 23, 16, 3), (15, 7, 14, 17), (17, 14, 13, 18), (18, 13, 12, 19), (19, 12, 11, 20), (20, 11, 10, 21), (21, 10, 9, 22), (22, 9, 8, 23), (23, 8, 6, 16), (3, 16, 6, 0)])
_uv = me_cube_018.uv_layers.new(name='UVMap')
_uv.uv.foreach_set('vector', [0.08167, 0.6667, 0.08167, 1.0, 3.975e-09, 1.0, -1.06e-08, 0.6667, 0.0, 0.3333, 0.0, 0.0, 0.3333, 0.0, 0.3333, 0.3333, 0.3333, 0.6667, 0.2517, 0.6667, 0.2517, 0.6037, 0.1888, 0.6037, 0.1888, 0.5408, 0.1258, 0.5408, 0.1258, 0.4779, 0.06292, 0.4779, 0.06292, 0.415, -1.728e-09, 0.415, -5.298e-09, 0.3333, 0.3333, 0.3333, 0.6667, -9.273e-09, 0.6667, 0.3333, 0.3333, 0.3333, 0.3333, 5.298e-09, 0.6667, 0.6667, 0.3333, 0.6667, 0.3333, 0.585, 0.3963, 0.585, 0.3963, 0.5221, 0.4592, 0.5221, 0.4592, 0.4592, 0.5221, 0.4592, 0.5221, 0.3963, 0.585, 0.3963, 0.585, 0.3333, 0.6667, 0.3333, 0.1633, 1.0, 0.1633, 0.6667, 0.2263, 0.6667, 0.2263, 1.0, 0.2892, 0.6667, 0.2892, 1.0, 0.2263, 1.0, 0.2263, 0.6667, 0.5408, 1.0, 0.5408, 0.6667, 0.6038, 0.6667, 0.6038, 1.0, 0.4779, 0.6667, 0.4779, 1.0, 0.415, 1.0, 0.415, 0.6667, 0.4779, 1.0, 0.4779, 0.6667, 0.5408, 0.6667, 0.5408, 1.0, 0.6667, 2.616e-08, 1.0, -2.983e-09, 1.0, 0.06292, 0.6667, 0.06292, 0.2892, 1.0, 0.2892, 0.6667, 0.3521, 0.6667, 0.3521, 1.0, 0.415, 0.6667, 0.415, 1.0, 0.3521, 1.0, 0.3521, 0.6667, 0.1633, 1.0, 0.08167, 1.0, 0.08167, 0.6667, 0.1633, 0.6667])
me_cube_018.materials.append(mat_greenmetalrust)
me_cube_018.update()
me_cube_019 = bpy.data.meshes.new('Cube.019')
me_cube_019.from_pydata([(-1.0, -1.0, -1.0), (-1.0, -1.0, 1.0), (-1.0, 1.0, -1.0), (-1.0, 1.0, 1.0), (1.0, -1.0, -1.0), (1.0, -1.0, 1.0), (1.0, 1.0, -1.0), (1.0, 1.0, 1.0)], [], [(0, 1, 3, 2), (2, 3, 7, 6), (6, 7, 5, 4), (4, 5, 1, 0), (2, 6, 4, 0), (7, 3, 1, 5)])
_uv = me_cube_019.uv_layers.new(name='UVMap')
_uv.uv.foreach_set('vector', [0.1759, 0.6056, 0.1759, 0.8944, 0.4648, 0.8944, 0.4648, 0.6056, 0.1759, 0.6056, 0.1759, 0.8944, 0.4648, 0.8944, 0.4648, 0.6056, 0.4648, 0.6056, 0.4648, 0.8944, 0.1759, 0.8944, 0.1759, 0.6056, 0.4648, 0.6056, 0.4648, 0.8944, 0.1759, 0.8944, 0.1759, 0.6056, 0.1759, 0.8944, 0.4648, 0.8944, 0.4648, 0.6056, 0.1759, 0.6056, 0.4648, 0.8944, 0.1759, 0.8944, 0.1759, 0.6056, 0.4648, 0.6056])
me_cube_019.materials.append(mat_squarecobblestone)
me_cube_019.update()
me_cube_020 = bpy.data.meshes.new('Cube.020')
me_cube_020.from_pydata([(-1.0, -1.0, -1.0), (-1.0, 1.0, -1.0), (-1.0, 1.0, 1.0), (1.0, -1.0, -1.0), (1.0, 1.0, -1.0), (1.0, 1.0, 1.0), (-1.0, -1.0, -0.51), (-1.0, 0.51, 1.0), (-1.0, -0.6225, -0.51), (-1.0, -0.6225, -0.1325), (-1.0, -0.245, -0.1325), (-1.0, -0.245, 0.245), (-1.0, 0.1325, 0.245), (-1.0, 0.1325, 0.6225), (-1.0, 0.51, 0.6225), (1.0, 0.51, 1.0), (1.0, -1.0, -0.51), (1.0, 0.51, 0.6225), (1.0, 0.1325, 0.6225), (1.0, 0.1325, 0.245), (1.0, -0.245, 0.245), (1.0, -0.245, -0.1325), (1.0, -0.6225, -0.1325), (1.0, -0.6225, -0.51)], [], [(5, 2, 7, 15), (1, 2, 5, 4), (0, 6, 8, 9, 10, 11, 12, 13, 14, 7, 2, 1), (1, 4, 3, 0), (4, 5, 15, 17, 18, 19, 20, 21, 22, 23, 16, 3), (15, 7, 14, 17), (17, 14, 13, 18), (18, 13, 12, 19), (19, 12, 11, 20), (20, 11, 10, 21), (21, 10, 9, 22), (22, 9, 8, 23), (23, 8, 6, 16), (3, 16, 6, 0)])
_uv = me_cube_020.uv_layers.new(name='UVMap')
_uv.uv.foreach_set('vector', [0.08167, 0.6667, 0.08167, 1.0, 3.975e-09, 1.0, -1.06e-08, 0.6667, 0.0, 0.3333, 0.0, 0.0, 0.3333, 0.0, 0.3333, 0.3333, 0.3333, 0.6667, 0.2517, 0.6667, 0.2517, 0.6037, 0.1888, 0.6037, 0.1888, 0.5408, 0.1258, 0.5408, 0.1258, 0.4779, 0.06292, 0.4779, 0.06292, 0.415, -1.728e-09, 0.415, -5.298e-09, 0.3333, 0.3333, 0.3333, 0.6667, -9.273e-09, 0.6667, 0.3333, 0.3333, 0.3333, 0.3333, 5.298e-09, 0.6667, 0.6667, 0.3333, 0.6667, 0.3333, 0.585, 0.3963, 0.585, 0.3963, 0.5221, 0.4592, 0.5221, 0.4592, 0.4592, 0.5221, 0.4592, 0.5221, 0.3963, 0.585, 0.3963, 0.585, 0.3333, 0.6667, 0.3333, 0.1633, 1.0, 0.1633, 0.6667, 0.2263, 0.6667, 0.2263, 1.0, 0.2892, 0.6667, 0.2892, 1.0, 0.2263, 1.0, 0.2263, 0.6667, 0.5408, 1.0, 0.5408, 0.6667, 0.6038, 0.6667, 0.6038, 1.0, 0.4779, 0.6667, 0.4779, 1.0, 0.415, 1.0, 0.415, 0.6667, 0.4779, 1.0, 0.4779, 0.6667, 0.5408, 0.6667, 0.5408, 1.0, 0.6667, 2.616e-08, 1.0, -2.983e-09, 1.0, 0.06292, 0.6667, 0.06292, 0.2892, 1.0, 0.2892, 0.6667, 0.3521, 0.6667, 0.3521, 1.0, 0.415, 0.6667, 0.415, 1.0, 0.3521, 1.0, 0.3521, 0.6667, 0.1633, 1.0, 0.08167, 1.0, 0.08167, 0.6667, 0.1633, 0.6667])
me_cube_020.materials.append(mat_greenmetalrust)
me_cube_020.update()
me_cube_021 = bpy.data.meshes.new('Cube.021')
me_cube_021.from_pydata([(-1.0, -1.0, -1.0), (-1.0, -1.0, 1.0), (-1.0, 1.0, -1.0), (-1.0, 1.0, 1.0), (1.0, -1.0, -1.0), (1.0, -1.0, 1.0), (1.0, 1.0, -1.0), (1.0, 1.0, 1.0)], [], [(0, 1, 3, 2), (2, 3, 7, 6), (6, 7, 5, 4), (4, 5, 1, 0), (2, 6, 4, 0), (7, 3, 1, 5)])
_uv = me_cube_021.uv_layers.new(name='UVMap')
_uv.uv.foreach_set('vector', [0.0, 0.0, 0.0, 1.0, 1.0, 1.0, 1.0, 0.0, 0.0, 0.0, 0.0, 1.0, 1.0, 1.0, 1.0, 0.0, 1.0, 0.0, 1.0, 1.0, 0.0, 1.0, 0.0, 0.0, 1.0, 0.0, 1.0, 1.0, 0.0, 1.0, 0.0, 0.0, 0.0, 1.0, 1.0, 1.0, 1.0, 0.0, 0.0, 0.0, 1.0, 1.0, 0.0, 1.0, 0.0, 0.0, 1.0, 0.0])
me_cube_021.materials.append(mat_metalplate)
me_cube_021.update()
me_cube_022 = bpy.data.meshes.new('Cube.022')
me_cube_022.from_pydata([(-1.0, -1.0, -1.0), (-1.0, -1.0, 1.0), (-1.0, 1.0, -1.0), (-1.0, 1.0, 1.0), (1.0, -1.0, -1.0), (1.0, -1.0, 1.0), (1.0, 1.0, -1.0), (1.0, 1.0, 1.0)], [], [(0, 1, 3, 2), (2, 3, 7, 6), (6, 7, 5, 4), (4, 5, 1, 0), (2, 6, 4, 0), (7, 3, 1, 5)])
_uv = me_cube_022.uv_layers.new(name='UVMap')
_uv.uv.foreach_set('vector', [0.0, 0.0, 0.0, 1.0, 1.0, 1.0, 1.0, 0.0, 0.0, 0.0, 0.0, 1.0, 1.0, 1.0, 1.0, 0.0, 1.0, 0.0, 1.0, 1.0, 0.0, 1.0, 0.0, 0.0, 1.0, 0.0, 1.0, 1.0, 0.0, 1.0, 0.0, 0.0, 0.0, 1.0, 1.0, 1.0, 1.0, 0.0, 0.0, 0.0, 1.0, 1.0, 0.0, 1.0, 0.0, 0.0, 1.0, 0.0])
_ca = me_cube_022.color_attributes.new('Attribute', 'BYTE_COLOR', 'CORNER')
_ca.data.foreach_set('color', [1.0, 1.0, 1.0, 1.0, 1.0, 1.0, 1.0, 1.0, 1.0, 1.0, 1.0, 1.0, 1.0, 1.0, 1.0, 1.0, 1.0, 1.0, 1.0, 1.0, 1.0, 1.0, 1.0, 1.0, 1.0, 1.0, 1.0, 1.0, 1.0, 1.0, 1.0, 1.0, 1.0, 1.0, 1.0, 1.0, 1.0, 1.0, 1.0, 1.0, 1.0, 1.0, 1.0, 1.0, 1.0, 1.0, 1.0, 1.0, 1.0, 1.0, 1.0, 1.0, 1.0, 1.0, 1.0, 1.0, 1.0, 1.0, 1.0, 1.0, 1.0, 1.0, 1.0, 1.0, 1.0, 1.0, 1.0, 1.0, 1.0, 1.0, 1.0, 1.0, 1.0, 1.0, 1.0, 1.0, 1.0, 1.0, 1.0, 1.0, 1.0, 1.0, 1.0, 1.0, 1.0, 1.0, 1.0, 1.0, 1.0, 1.0, 1.0, 1.0, 1.0, 1.0, 1.0, 1.0])
me_cube_022.materials.append(mat_metalplate)
me_cube_022.update()
me_cube_023 = bpy.data.meshes.new('Cube.023')
me_cube_023.from_pydata([(-1.0, -1.0, -1.0), (-1.0, -1.0, 1.0), (-1.0, 1.0, -1.0), (-1.0, 1.0, 1.0), (1.0, -1.0, -1.0), (1.0, -1.0, 1.0), (1.0, 1.0, -1.0), (1.0, 1.0, 1.0)], [], [(0, 1, 3, 2), (2, 3, 7, 6), (6, 7, 5, 4), (4, 5, 1, 0), (2, 6, 4, 0), (7, 3, 1, 5)])
_uv = me_cube_023.uv_layers.new(name='UVMap')
_uv.uv.foreach_set('vector', [0.0, 0.0, 0.0, 1.0, 1.0, 1.0, 1.0, 0.0, 0.0, 0.0, 0.0, 1.0, 1.0, 1.0, 1.0, 0.0, 1.0, 0.0, 1.0, 1.0, 0.0, 1.0, 0.0, 0.0, 1.0, 0.0, 1.0, 1.0, 0.0, 1.0, 0.0, 0.0, 0.0, 1.0, 1.0, 1.0, 1.0, 0.0, 0.0, 0.0, 1.0, 1.0, 0.0, 1.0, 0.0, 0.0, 1.0, 0.0])
me_cube_023.materials.append(mat_metalplate)
me_cube_023.update()
me_cube_024 = bpy.data.meshes.new('Cube.024')
me_cube_024.from_pydata([(-1.0, -1.0, -1.0), (-1.0, -1.0, 1.0), (-1.0, 1.0, -1.0), (-1.0, 1.0, 1.0), (1.0, -1.0, -1.0), (1.0, -1.0, 1.0), (1.0, 1.0, -1.0), (1.0, 1.0, 1.0)], [], [(0, 1, 3, 2), (2, 3, 7, 6), (6, 7, 5, 4), (4, 5, 1, 0), (2, 6, 4, 0), (7, 3, 1, 5)])
_uv = me_cube_024.uv_layers.new(name='UVMap')
_uv.uv.foreach_set('vector', [0.0, 0.0, 0.0, 1.0, 1.0, 1.0, 1.0, 0.0, 0.0, 0.0, 0.0, 1.0, 1.0, 1.0, 1.0, 0.0, 1.0, 0.0, 1.0, 1.0, 0.0, 1.0, 0.0, 0.0, 1.0, 0.0, 1.0, 1.0, 0.0, 1.0, 0.0, 0.0, 0.0, 1.0, 1.0, 1.0, 1.0, 0.0, 0.0, 0.0, 1.0, 1.0, 0.0, 1.0, 0.0, 0.0, 1.0, 0.0])
me_cube_024.materials.append(mat_metalplate)
me_cube_024.update()
me_cube_025 = bpy.data.meshes.new('Cube.025')
me_cube_025.from_pydata([(-1.0, -1.0, -1.0), (-1.0, -1.0, 1.0), (-1.0, 1.0, -1.0), (-1.0, 1.0, 1.0), (1.0, -1.0, -1.0), (1.0, -1.0, 1.0), (1.0, 1.0, -1.0), (1.0, 1.0, 1.0)], [], [(0, 1, 3, 2), (2, 3, 7, 6), (6, 7, 5, 4), (4, 5, 1, 0), (2, 6, 4, 0), (7, 3, 1, 5)])
_uv = me_cube_025.uv_layers.new(name='UVMap')
_uv.uv.foreach_set('vector', [0.0, 0.0, 0.0, 1.0, 1.0, 1.0, 1.0, 0.0, 0.0, 0.0, 0.0, 1.0, 1.0, 1.0, 1.0, 0.0, 1.0, 0.0, 1.0, 1.0, 0.0, 1.0, 0.0, 0.0, 1.0, 0.0, 1.0, 1.0, 0.0, 1.0, 0.0, 0.0, 0.0, 1.0, 1.0, 1.0, 1.0, 0.0, 0.0, 0.0, 1.0, 1.0, 0.0, 1.0, 0.0, 0.0, 1.0, 0.0])
_ca = me_cube_025.color_attributes.new('Attribute', 'BYTE_COLOR', 'CORNER')
_ca.data.foreach_set('color', [1.0, 1.0, 1.0, 1.0, 1.0, 1.0, 1.0, 1.0, 1.0, 1.0, 1.0, 1.0, 1.0, 1.0, 1.0, 1.0, 1.0, 1.0, 1.0, 1.0, 1.0, 1.0, 1.0, 1.0, 1.0, 1.0, 1.0, 1.0, 1.0, 1.0, 1.0, 1.0, 1.0, 1.0, 1.0, 1.0, 1.0, 1.0, 1.0, 1.0, 1.0, 1.0, 1.0, 1.0, 1.0, 1.0, 1.0, 1.0, 1.0, 1.0, 1.0, 1.0, 1.0, 1.0, 1.0, 1.0, 1.0, 1.0, 1.0, 1.0, 1.0, 1.0, 1.0, 1.0, 1.0, 1.0, 1.0, 1.0, 1.0, 1.0, 1.0, 1.0, 1.0, 1.0, 1.0, 1.0, 1.0, 1.0, 1.0, 1.0, 1.0, 1.0, 1.0, 1.0, 1.0, 1.0, 1.0, 1.0, 1.0, 1.0, 1.0, 1.0, 1.0, 1.0, 1.0, 1.0])
me_cube_025.materials.append(mat_metalplate)
me_cube_025.update()
me_cube_026 = bpy.data.meshes.new('Cube.026')
me_cube_026.from_pydata([(-1.959, -0.3874, -0.1409), (-1.959, -0.3874, 0.1175), (-1.959, 0.3874, -0.1409), (-1.959, 0.3874, 0.1175), (-1.817, -0.3874, -0.1409), (-1.817, -0.3874, 0.1175), (-1.817, 0.3874, -0.1409), (-1.817, 0.3874, 0.1175)], [], [(0, 1, 3, 2), (2, 3, 7, 6), (6, 7, 5, 4), (4, 5, 1, 0), (2, 6, 4, 0), (7, 3, 1, 5)])
_uv = me_cube_026.uv_layers.new(name='UVMap')
_uv.uv.foreach_set('vector', [0.5115, 0.1381, 0.5115, 0.8998, 0.128, 0.8998, 0.128, 0.1381, 0.375, 0.25, 0.625, 0.25, 0.625, 0.5, 0.375, 0.5, 0.375, 0.5, 0.625, 0.5, 0.625, 0.75, 0.375, 0.75, 0.375, 0.75, 0.625, 0.75, 0.625, 1.0, 0.375, 1.0, 0.125, 0.5, 0.375, 0.5, 0.375, 0.75, 0.125, 0.75, 0.625, 0.5, 0.875, 0.5, 0.875, 0.75, 0.625, 0.75])
me_cube_026.materials.append(mat_windowshutter)
me_cube_026.update()
me_cube_027 = bpy.data.meshes.new('Cube.027')
me_cube_027.from_pydata([(-1.959, -0.3874, -0.1409), (-1.959, -0.3874, 0.1175), (-1.959, 0.3874, -0.1409), (-1.959, 0.3874, 0.1175), (-1.817, -0.3874, -0.1409), (-1.817, -0.3874, 0.1175), (-1.817, 0.3874, -0.1409), (-1.817, 0.3874, 0.1175)], [], [(0, 1, 3, 2), (2, 3, 7, 6), (6, 7, 5, 4), (4, 5, 1, 0), (2, 6, 4, 0), (7, 3, 1, 5)])
_uv = me_cube_027.uv_layers.new(name='UVMap')
_uv.uv.foreach_set('vector', [0.5115, 0.1381, 0.5115, 0.8998, 0.128, 0.8998, 0.128, 0.1381, 0.375, 0.25, 0.625, 0.25, 0.625, 0.5, 0.375, 0.5, 0.375, 0.5, 0.625, 0.5, 0.625, 0.75, 0.375, 0.75, 0.375, 0.75, 0.625, 0.75, 0.625, 1.0, 0.375, 1.0, 0.125, 0.5, 0.375, 0.5, 0.375, 0.75, 0.125, 0.75, 0.625, 0.5, 0.875, 0.5, 0.875, 0.75, 0.625, 0.75])
me_cube_027.materials.append(mat_windowshutter)
me_cube_027.update()
me_cube_013 = bpy.data.meshes.new('Cube.013')
me_cube_013.from_pydata([(-1.959, -0.3874, -0.1409), (-1.959, -0.3874, 0.1175), (-1.959, 0.3874, -0.1409), (-1.959, 0.3874, 0.1175), (1.959, -0.3874, -0.1409), (1.959, -0.3874, 0.1175), (1.959, 0.3874, -0.1409), (1.959, 0.3874, 0.1175)], [], [(0, 1, 3, 2), (2, 3, 7, 6), (6, 7, 5, 4), (4, 5, 1, 0), (2, 6, 4, 0), (7, 3, 1, 5)])
_uv = me_cube_013.uv_layers.new(name='UVMap')
_uv.uv.foreach_set('vector', [0.3073, 0.201, 0.3073, 0.6359, 0.4255, 0.6359, 0.4255, 0.201, 0.375, 0.25, 0.625, 0.25, 0.625, 0.5, 0.375, 0.5, 0.513, 0.2077, 0.513, 0.6342, 0.3956, 0.6342, 0.3956, 0.2077, 0.375, 0.75, 0.625, 0.75, 0.625, 1.0, 0.375, 1.0, 0.125, 0.5, 0.375, 0.5, 0.375, 0.75, 0.125, 0.75, 0.625, 0.5, 0.875, 0.5, 0.875, 0.75, 0.625, 0.75])
me_cube_013.materials.append(mat_window)
me_cube_013.update()

# ---- objects
ob_light = bpy.data.objects.new('Light', light_light)
ob_camera = bpy.data.objects.new('Camera', cam_camera)
ob_wallfront = bpy.data.objects.new('WallFront', me_cube_006)
ob_wallback = bpy.data.objects.new('WallBack', me_cube_007)
ob_wallright = bpy.data.objects.new('WallRight', me_cube_008)
ob_wallleft = bpy.data.objects.new('WallLeft', me_cube_009)
ob_pillar = bpy.data.objects.new('Pillar', me_cube_010)
ob_roof = bpy.data.objects.new('Roof', me_cube_011)
ob_windowsideroof = bpy.data.objects.new('WindowSideRoof', me_cube)
ob_windowrooffront = bpy.data.objects.new('WindowRoofFront', me_cube_001)
ob_windowfrontwall = bpy.data.objects.new('WindowFrontWall', me_cube_002)
ob_frontdoor = bpy.data.objects.new('FrontDoor', me_cube_003)
ob_windowfrontwall_001 = bpy.data.objects.new('WindowFrontWall.001', me_cube_004)
ob_windowfrontwall_002 = bpy.data.objects.new('WindowFrontWall.002', me_cube_005)
ob_windowfrontwall_003 = bpy.data.objects.new('WindowFrontWall.003', me_cube_012)
ob_windowfrontwall_004 = bpy.data.objects.new('WindowFrontWall.004', me_cube_014)
ob_windowrightwall = bpy.data.objects.new('WindowRightWall', me_cube_015)
ob_windowrightwall_001 = bpy.data.objects.new('WindowRightWall.001', me_cube_017)
ob_circle = bpy.data.objects.new('Circle', me_circle)
ob_stairs = bpy.data.objects.new('Stairs', me_cube_018)
ob_entrance = bpy.data.objects.new('Entrance', me_cube_019)
ob_stairs_001 = bpy.data.objects.new('Stairs.001', me_cube_020)
ob_entranceramp = bpy.data.objects.new('EntranceRamp', me_cube_021)
ob_entranceramp_001 = bpy.data.objects.new('EntranceRamp.001', me_cube_022)
ob_entranceramp_002 = bpy.data.objects.new('EntranceRamp.002', me_cube_023)
ob_entranceramp_003 = bpy.data.objects.new('EntranceRamp.003', me_cube_024)
ob_entranceramp_004 = bpy.data.objects.new('EntranceRamp.004', me_cube_025)
ob_windowfrontwall_005 = bpy.data.objects.new('WindowFrontWall.005', me_cube_026)
ob_windowfrontwall_006 = bpy.data.objects.new('WindowFrontWall.006', me_cube_027)
ob_windowsideroof_001 = bpy.data.objects.new('WindowSideRoof.001', me_cube_013)

# ---- transforms, parenting, visibility, modifiers, constraints
ob_light.location = (4.076, 1.005, 5.904)
ob_light.rotation_euler = (0.6503, 0.05522, 1.866)
ob_light.lock_rotations_4d = False
ob_light.empty_display_type = 'ARROWS'
ob_light.color = (0.0, 0.0, 0.0, 0.0)
ob_light.lineart.crease_threshold = 0.0
ob_camera.location = (7.359, -6.926, 4.958)
ob_camera.rotation_euler = (1.109, 0.0, 0.8149)
ob_camera.lock_rotations_4d = False
ob_camera.empty_display_type = 'ARROWS'
ob_camera.color = (0.0, 0.0, 0.0, 0.0)
ob_camera.display_type = 'WIRE'
ob_camera.lineart.crease_threshold = 0.0
ob_wallfront.location = (0.0, 0.0, 0.0)
ob_wallfront.scale = (2.0, 0.1, 1.0)
ob_wallback.location = (0.0, 2.5, 0.0)
ob_wallback.scale = (2.0, 0.1, 1.0)
ob_wallright.location = (-2.1, 1.35, 0.0)
ob_wallright.rotation_euler = (0.0, 0.0, 1.571)
ob_wallright.scale = (1.25, 0.1, 1.0)
ob_wallleft.location = (2.1, 1.25, 0.0)
ob_wallleft.rotation_euler = (0.0, 0.0, 1.571)
ob_wallleft.scale = (1.35, 0.1, 1.0)
ob_pillar.location = (-2.1, 0.0, 0.0)
ob_pillar.scale = (0.1, 0.1, 1.0)
ob_roof.location = (0.0, 1.25, 1.1)
ob_roof.scale = (2.3, 1.75, 0.1)
ob_windowsideroof.location = (-1.897, 1.25, 1.4)
ob_windowsideroof.scale = (-0.02089, 0.9213, 0.9213)
ob_windowrooffront.location = (0.0, 0.3111, 1.437)
ob_windowrooffront.rotation_euler = (0.0, -0.0, 1.571)
ob_windowrooffront.scale = (0.1598, 1.378, 1.309)
ob_windowfrontwall.location = (0.0, 0.2071, 0.6488)
ob_windowfrontwall.rotation_euler = (0.0, -0.0, 1.571)
ob_windowfrontwall.scale = (0.1598, 0.8981, 1.309)
ob_frontdoor.location = (0.0, 0.2071, 0.03956)
ob_frontdoor.rotation_euler = (0.0, -0.0, 1.571)
ob_frontdoor.scale = (0.1598, 0.8981, 1.309)
ob_windowfrontwall_001.location = (-0.7159, 0.2071, 0.6488)
ob_windowfrontwall_001.rotation_euler = (0.0, -0.0, 1.571)
ob_windowfrontwall_001.scale = (0.1598, 0.8981, 1.309)
ob_windowfrontwall_002.location = (0.7159, 0.2071, 0.6488)
ob_windowfrontwall_002.rotation_euler = (0.0, -0.0, 1.571)
ob_windowfrontwall_002.scale = (0.1598, 0.8981, 1.309)
ob_windowfrontwall_003.location = (-0.7159, 0.2071, 0.127)
ob_windowfrontwall_003.rotation_euler = (0.0, -0.0, 1.571)
ob_windowfrontwall_003.scale = (0.1598, 0.8981, 2.799)
ob_windowfrontwall_004.location = (0.7128, 0.2071, 0.127)
ob_windowfrontwall_004.rotation_euler = (0.0, -0.0, 1.571)
ob_windowfrontwall_004.scale = (0.1598, 0.8981, 2.799)
ob_windowrightwall.location = (-1.894, 2.274, 0.5799)
ob_windowrightwall.scale = (0.1598, 0.4505, 1.826)
ob_windowrightwall_001.location = (-1.894, 1.746, 0.5799)
ob_windowrightwall_001.scale = (0.1598, 0.4505, 1.826)
ob_circle.location = (0.0, 1.25, -1.0)
ob_circle.scale = (4.763, 4.763, 4.763)
ob_stairs.location = (0.0, -0.8935, -0.7778)
ob_stairs.scale = (0.3093, 0.3093, 0.216)
ob_entrance.location = (0.0, -0.3413, -0.7778)
ob_entrance.scale = (0.4013, 0.2429, 0.216)
ob_stairs_001.location = (-0.7088, -0.3409, -0.7778)
ob_stairs_001.rotation_euler = (0.0, -0.0, -1.571)
ob_stairs_001.scale = (0.2423, 0.3093, 0.216)
ob_entranceramp.location = (0.9566, -1.527, -0.9087)
ob_entranceramp.rotation_euler = (0.0, -0.1169, 0.0)
ob_entranceramp.scale = (0.5575, 0.3147, 0.02144)
ob_entranceramp_001.location = (0.9566, -0.3297, -0.6514)
ob_entranceramp_001.rotation_euler = (0.0, -0.1169, -3.142)
ob_entranceramp_001.scale = (0.5575, 0.2596, 0.02144)
ob_entranceramp_002.location = (1.826, -0.8949, -0.7717)
ob_entranceramp_002.rotation_euler = (-3.739e-09, -0.2009, 1.571)
ob_entranceramp_002.scale = (0.3232, 0.3147, 0.02139)
ob_entranceramp_003.location = (1.826, -1.527, -0.8374)
ob_entranceramp_003.rotation_euler = (-3.739e-09, 0.0, 1.571)
ob_entranceramp_003.scale = (0.3232, 0.3147, 0.02139)
ob_entranceramp_004.location = (1.826, -0.3367, -0.7134)
ob_entranceramp_004.rotation_euler = (-3.739e-09, 0.0, 1.571)
ob_entranceramp_004.scale = (0.2513, 0.3147, 0.02139)
ob_windowfrontwall_005.location = (1.581, 0.2071, 0.127)
ob_windowfrontwall_005.rotation_euler = (0.0, -0.0, 1.571)
ob_windowfrontwall_005.scale = (0.1598, 0.6173, 2.799)
ob_windowfrontwall_006.location = (-1.581, 0.2071, 0.127)
ob_windowfrontwall_006.rotation_euler = (0.0, -0.0, 1.571)
ob_windowfrontwall_006.scale = (0.1598, 0.6173, 2.799)
ob_windowsideroof_001.location = (1.913, 1.25, 1.4)
ob_windowsideroof_001.scale = (-0.02089, 0.921, 0.921)

# ---- collection membership
col_collection.objects.link(ob_light)
col_collection.objects.link(ob_camera)
col_collection.objects.link(ob_wallfront)
col_collection.objects.link(ob_wallback)
col_collection.objects.link(ob_wallright)
col_collection.objects.link(ob_wallleft)
col_collection.objects.link(ob_pillar)
col_collection.objects.link(ob_roof)
col_collection.objects.link(ob_windowsideroof)
col_collection.objects.link(ob_windowrooffront)
col_collection.objects.link(ob_windowfrontwall)
col_collection.objects.link(ob_frontdoor)
col_collection.objects.link(ob_windowfrontwall_001)
col_collection.objects.link(ob_windowfrontwall_002)
col_collection.objects.link(ob_windowfrontwall_003)
col_collection.objects.link(ob_windowfrontwall_004)
col_collection.objects.link(ob_windowrightwall)
col_collection.objects.link(ob_windowrightwall_001)
col_collection.objects.link(ob_circle)
col_collection.objects.link(ob_stairs)
col_collection.objects.link(ob_entrance)
col_collection.objects.link(ob_stairs_001)
col_collection.objects.link(ob_entranceramp)
col_collection.objects.link(ob_entranceramp_001)
col_collection.objects.link(ob_entranceramp_002)
col_collection.objects.link(ob_entranceramp_003)
col_collection.objects.link(ob_entranceramp_004)
col_collection.objects.link(ob_windowfrontwall_005)
col_collection.objects.link(ob_windowfrontwall_006)
col_collection.objects.link(ob_windowsideroof_001)

# ---- scene / render settings (as saved in the file)
scene.camera = ob_camera
scene.frame_start = 1; scene.frame_end = 250; scene.frame_set(45)
scene.render.engine = 'BLENDER_EEVEE_NEXT'
scene.cycles.sampling_pattern = 'TABULATED_SOBOL'
scene.view_settings.view_transform = 'Filmic'
bpy.context.view_layer.update()
